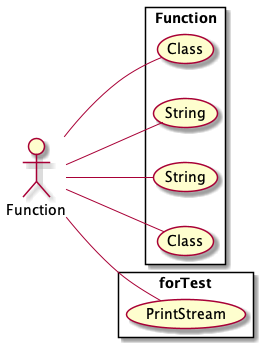

The diagram above was rendered by PlantUML. Its source (embedded in the PNG):
@startuml
 left to right direction

actor Function as actor622820646

	rectangle Function{
	 usecase Class as UC84
	actor622820646--UC84
	 usecase String as UC85
	actor622820646--UC85
	}
	rectangle Function{
	 usecase String as UC86
	actor622820646--UC86
	 usecase Class as UC87
	actor622820646--UC87
	}
	rectangle forTest{
	 usecase PrintStream as UC88
	actor622820646--UC88
	}

@enduml